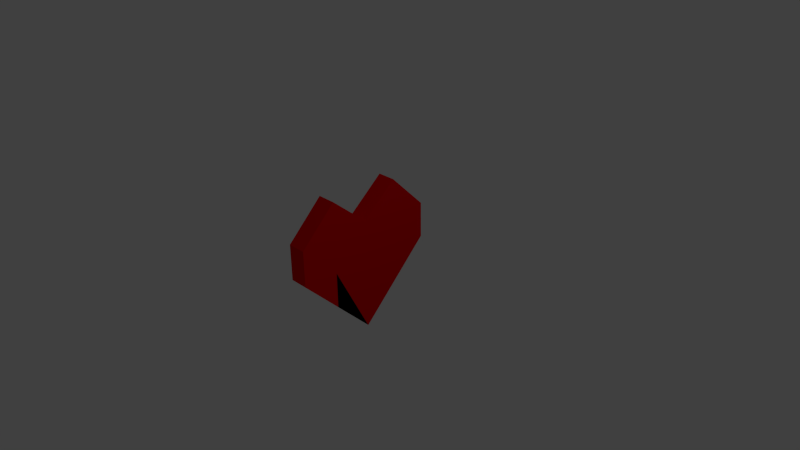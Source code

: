 # Source: jb-herz.blend  (saved by Blender 2.73.0; exported with 4.5.12 LTS)
import bpy
from mathutils import Matrix  # noqa: F401  (used for matrix-valued properties, if any)

bpy.ops.wm.read_factory_settings(use_empty=True)
scene = bpy.context.scene
scene.name = 'Scene'

# ---- collections
col_collection_1 = bpy.data.collections.new('Collection 1'); scene.collection.children.link(col_collection_1)

# ---- materials (node trees are filled in below, after node groups)
mat_material_001 = bpy.data.materials.new('Material.001')
mat_material_001.alpha_threshold = 0.0
mat_material_001.roughness = 0.5

# ---- material node trees
mat_material_001.use_nodes = True; mat_material_001.node_tree.nodes.clear()
_N = mat_material_001.node_tree.nodes; _L = mat_material_001.node_tree.links
n0 = _N.new('ShaderNodeOutputMaterial'); n0.name = 'Material Output'; n0.location = (300, 300)
n1 = _N.new('ShaderNodeBsdfDiffuse'); n1.name = 'Diffuse BSDF'; n1.location = (10, 300)
n1.inputs[0].default_value = (0.8, 0.0, 0.001762, 1.0)
_L.new(n1.outputs[0], n0.inputs[0])
n0.is_active_output = True

# ---- world
world_world = bpy.data.worlds.new('World'); scene.world = world_world
world_world.color = (0.05088, 0.05088, 0.05088)
world_world.use_sun_shadow = False
world_world.sun_shadow_jitter_overblur = 0.0
world_world.cycles.sampling_method = 'MANUAL'
world_world.cycles.sample_map_resolution = 256

# ---- cameras
cam_camera = bpy.data.cameras.new('Camera')
cam_camera.clip_end = 100.0
cam_camera.lens = 35.0
cam_camera.sensor_width = 32.0
cam_camera.sensor_height = 18.0
cam_camera.ortho_scale = 7.314
cam_camera.dof.focus_distance = 0.0

# ---- lights
light_lamp = bpy.data.lights.new('Lamp', 'POINT')
light_lamp.transmission_factor = 0.0
light_lamp.cutoff_distance = 30.0
light_lamp.energy = 100.0
light_lamp.shadow_buffer_clip_start = 1.001
light_lamp.shadow_soft_size = 0.1
light_lamp.shadow_maximum_resolution = 0.006
light_lamp.use_absolute_resolution = True
light_lamp.cycles.use_multiple_importance_sampling = False

# ---- meshes
me_plane = bpy.data.meshes.new('Plane')
me_plane.from_pydata([(-0.4143, 0.5, 0.8486), (-0.4143, 1.0, 0.3486), (-0.4143, -0.5, 0.8486), (-0.4143, -5.209e-16, -0.1514), (-0.1514, 0.0, 0.423), (-0.1514, -1.0, -0.1514), (-0.1514, 0.0, -1.151), (-0.1514, 1.0, -0.1514), (-0.1514, 0.0, -0.1514), (-0.1514, -0.5, 0.8486), (-0.4143, 1.0, -0.1514), (-0.4143, -5.209e-16, -1.151), (-0.1514, 1.0, 0.3486), (-0.1514, 0.5, 0.8486), (-0.1514, -1.0, 0.3486), (-0.4143, -1.0, -0.1514), (-0.4143, -5.209e-16, 0.423), (-0.1514, 0.5, -0.1514), (-0.1514, -0.5, -0.1514), (-0.1514, 0.0, 0.3486), (-0.1514, 0.0, -0.6514), (-0.1514, -0.5, -0.6514), (-0.1514, -0.5, 0.3486), (-0.1514, 0.5, 0.3486), (-0.1514, 0.5, -0.6514), (-0.4143, -1.0, 0.3486), (-0.4143, 0.5, -0.1514), (-0.4143, -0.5, -0.1514), (-0.4143, -5.209e-16, 0.3486), (-0.4143, -5.209e-16, -0.6514), (-0.4143, -0.5, -0.6514), (-0.4143, -0.5, 0.3486), (-0.4143, 0.5, 0.3486), (-0.4143, 0.5, -0.6514)], [], [(5, 18, 21, 20, 6), (23, 12, 7, 17), (22, 19, 8, 18), (20, 24, 17, 7, 6), (18, 8, 20, 21), (32, 26, 10, 1), (27, 30, 29, 3), (9, 4, 19, 22), (9, 22, 14), (14, 22, 18, 5), (13, 12, 23), (4, 13, 23, 19), (19, 23, 17, 8), (15, 11, 29, 30, 27), (8, 17, 24, 20), (29, 11, 10, 26, 33), (31, 27, 3, 28), (2, 31, 28, 16), (2, 25, 31), (25, 15, 27, 31), (0, 32, 1), (16, 28, 32, 0), (28, 3, 26, 32), (3, 29, 33, 26), (6, 7, 10, 11), (5, 6, 11, 15), (9, 14, 25, 2), (12, 13, 0, 1), (7, 12, 1, 10), (4, 9, 2, 16), (14, 5, 15, 25), (13, 4, 16, 0)])
me_plane.materials.append(mat_material_001)
me_plane.use_remesh_preserve_volume = False
me_plane.use_remesh_preserve_attributes = False
me_plane.use_mirror_vertex_groups = False
me_plane.update()

# ---- objects
ob_plane = bpy.data.objects.new('Plane', me_plane)
ob_lamp = bpy.data.objects.new('Lamp', light_lamp)
ob_camera = bpy.data.objects.new('Camera', cam_camera)

# ---- transforms, parenting, visibility, modifiers, constraints
ob_plane.location = (0.0, 0.0, 0.0)
ob_plane.lineart.crease_threshold = 0.0
_vg = ob_plane.vertex_groups.new(name='Group')
ob_lamp.location = (4.076, 1.005, 5.904)
ob_lamp.rotation_euler = (0.6503, 0.05522, 1.866)
ob_lamp.lock_rotations_4d = False
ob_lamp.empty_display_type = 'ARROWS'
ob_lamp.color = (0.0, 0.0, 0.0, 0.0)
ob_lamp.lineart.crease_threshold = 0.0
ob_camera.location = (7.481, -6.508, 5.344)
ob_camera.rotation_euler = (1.109, 0.01082, 0.8149)
ob_camera.lock_rotations_4d = False
ob_camera.empty_display_type = 'ARROWS'
ob_camera.color = (0.0, 0.0, 0.0, 0.0)
ob_camera.display_type = 'WIRE'
ob_camera.lineart.crease_threshold = 0.0

# ---- collection membership
col_collection_1.objects.link(ob_plane)
col_collection_1.objects.link(ob_lamp)
col_collection_1.objects.link(ob_camera)

# ---- scene / render settings (as saved in the file)
scene.camera = ob_camera
scene.frame_start = 1; scene.frame_end = 250; scene.frame_set(1)
scene.render.engine = 'CYCLES'
scene.render.resolution_percentage = 50
scene.render.dither_intensity = 0.0
scene.cycles.use_denoising = False
scene.cycles.samples = 10
scene.cycles.sampling_pattern = 'TABULATED_SOBOL'
scene.cycles.light_sampling_threshold = 0.0
scene.cycles.use_adaptive_sampling = False
scene.cycles.use_light_tree = False
scene.cycles.blur_glossy = 0.0
scene.cycles.pixel_filter_type = 'GAUSSIAN'
scene.cycles.sample_clamp_indirect = 0.0
scene.view_settings.view_transform = 'Standard'
bpy.context.view_layer.update()
